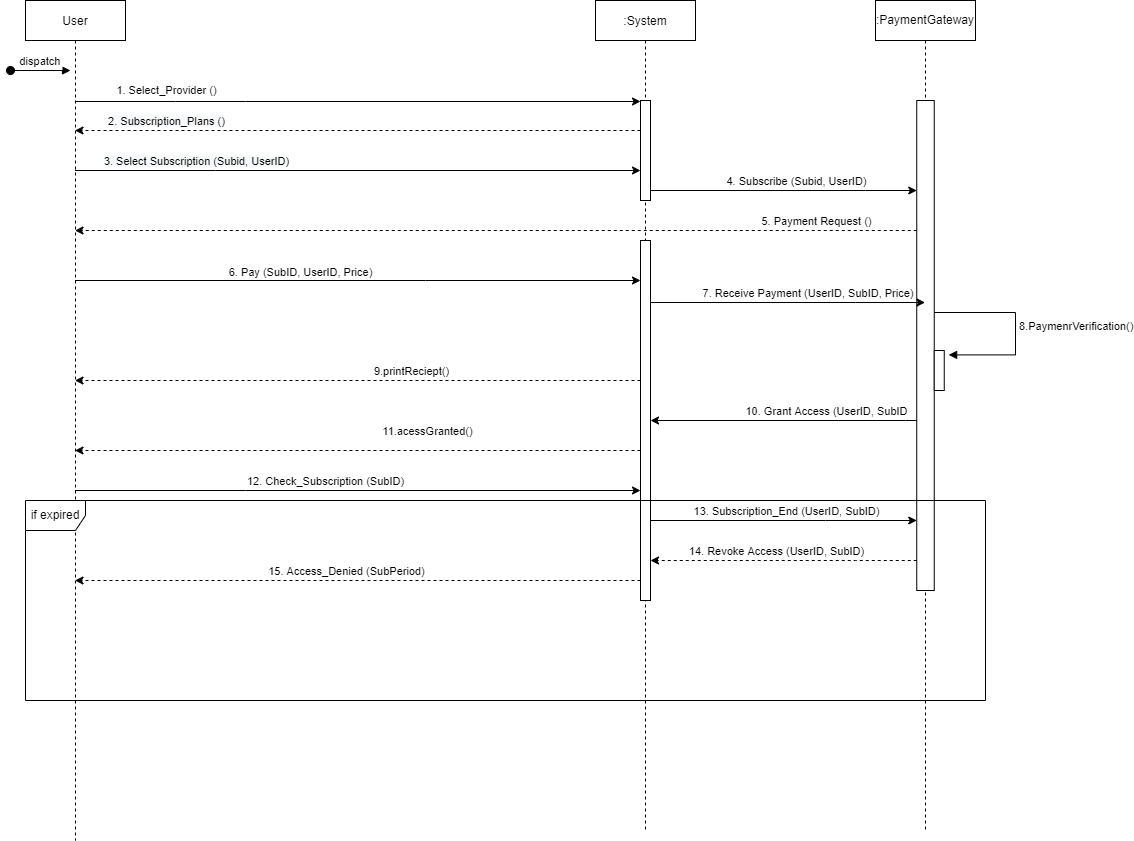

The diagram above was exported from draw.io. Its source (the exported page's mxGraphModel, read from the mxfile embedded in the PNG):
<mxGraphModel dx="1038" dy="649" grid="1" gridSize="10" guides="1" tooltips="1" connect="1" arrows="1" fold="1" page="1" pageScale="1" pageWidth="850" pageHeight="1100" math="0" shadow="0">
  <root>
    <mxCell id="0" />
    <mxCell id="1" parent="0" />
    <mxCell id="qB1glIPISHJ9SAUvLvKr-4" style="edgeStyle=orthogonalEdgeStyle;rounded=0;orthogonalLoop=1;jettySize=auto;html=1;endArrow=classic;endFill=1;" edge="1" parent="1" source="QzdvPK7lxUlpOkm8Amuc-12" target="QzdvPK7lxUlpOkm8Amuc-15">
      <mxGeometry relative="1" as="geometry">
        <mxPoint x="129.5" y="244" as="sourcePoint" />
        <mxPoint x="405" y="244" as="targetPoint" />
        <Array as="points">
          <mxPoint x="270" y="250" />
          <mxPoint x="270" y="250" />
        </Array>
      </mxGeometry>
    </mxCell>
    <mxCell id="qB1glIPISHJ9SAUvLvKr-5" value="&lt;span style=&quot;background-color: rgb(248, 249, 250);&quot;&gt;3. Select Subscription (Subid, UserID)&lt;br&gt;&lt;/span&gt;" style="edgeLabel;html=1;align=center;verticalAlign=middle;resizable=0;points=[];" vertex="1" connectable="0" parent="qB1glIPISHJ9SAUvLvKr-4">
      <mxGeometry x="0.2682" y="-4" relative="1" as="geometry">
        <mxPoint x="-238" y="-14" as="offset" />
      </mxGeometry>
    </mxCell>
    <mxCell id="qB1glIPISHJ9SAUvLvKr-12" style="edgeStyle=orthogonalEdgeStyle;rounded=0;orthogonalLoop=1;jettySize=auto;html=1;endArrow=classic;endFill=1;" edge="1" parent="1" source="QzdvPK7lxUlpOkm8Amuc-12" target="qB1glIPISHJ9SAUvLvKr-14">
      <mxGeometry relative="1" as="geometry">
        <mxPoint x="129.5" y="360" as="sourcePoint" />
        <mxPoint x="405" y="360" as="targetPoint" />
        <Array as="points">
          <mxPoint x="480" y="360" />
          <mxPoint x="480" y="360" />
        </Array>
      </mxGeometry>
    </mxCell>
    <mxCell id="qB1glIPISHJ9SAUvLvKr-13" value="&lt;div&gt;6. Pay (SubID, UserID, Price)&lt;br&gt;&lt;/div&gt;" style="edgeLabel;html=1;align=center;verticalAlign=middle;resizable=0;points=[];" vertex="1" connectable="0" parent="qB1glIPISHJ9SAUvLvKr-12">
      <mxGeometry x="-0.353" y="4" relative="1" as="geometry">
        <mxPoint x="42" y="-5" as="offset" />
      </mxGeometry>
    </mxCell>
    <mxCell id="qB1glIPISHJ9SAUvLvKr-31" style="edgeStyle=orthogonalEdgeStyle;rounded=0;orthogonalLoop=1;jettySize=auto;html=1;endArrow=classic;endFill=1;" edge="1" parent="1" source="QzdvPK7lxUlpOkm8Amuc-12" target="qB1glIPISHJ9SAUvLvKr-14">
      <mxGeometry relative="1" as="geometry">
        <Array as="points">
          <mxPoint x="300" y="570" />
          <mxPoint x="300" y="570" />
        </Array>
      </mxGeometry>
    </mxCell>
    <mxCell id="qB1glIPISHJ9SAUvLvKr-32" value="12. Check_Subscription (SubID)" style="edgeLabel;html=1;align=center;verticalAlign=middle;resizable=0;points=[];" vertex="1" connectable="0" parent="qB1glIPISHJ9SAUvLvKr-31">
      <mxGeometry x="-0.2364" y="2" relative="1" as="geometry">
        <mxPoint x="34" y="-8" as="offset" />
      </mxGeometry>
    </mxCell>
    <mxCell id="QzdvPK7lxUlpOkm8Amuc-12" value="User" style="shape=umlLifeline;perimeter=lifelinePerimeter;container=1;collapsible=0;recursiveResize=0;rounded=0;shadow=0;strokeWidth=1;" parent="1" vertex="1">
      <mxGeometry x="80" y="80" width="100" height="840" as="geometry" />
    </mxCell>
    <mxCell id="QzdvPK7lxUlpOkm8Amuc-13" value="dispatch" style="verticalAlign=bottom;startArrow=oval;endArrow=block;startSize=8;shadow=0;strokeWidth=1;" parent="QzdvPK7lxUlpOkm8Amuc-12" edge="1">
      <mxGeometry relative="1" as="geometry">
        <mxPoint x="-15" y="70" as="sourcePoint" />
        <mxPoint x="45" y="70" as="targetPoint" />
      </mxGeometry>
    </mxCell>
    <mxCell id="QzdvPK7lxUlpOkm8Amuc-14" value=":System" style="shape=umlLifeline;perimeter=lifelinePerimeter;container=1;collapsible=0;recursiveResize=0;rounded=0;shadow=0;strokeWidth=1;" parent="1" vertex="1">
      <mxGeometry x="650" y="80" width="100" height="830" as="geometry" />
    </mxCell>
    <mxCell id="QzdvPK7lxUlpOkm8Amuc-15" value="" style="points=[];perimeter=orthogonalPerimeter;rounded=0;shadow=0;strokeWidth=1;" parent="QzdvPK7lxUlpOkm8Amuc-14" vertex="1">
      <mxGeometry x="45" y="100" width="10" height="100" as="geometry" />
    </mxCell>
    <mxCell id="qB1glIPISHJ9SAUvLvKr-14" value="" style="html=1;points=[];perimeter=orthogonalPerimeter;" vertex="1" parent="QzdvPK7lxUlpOkm8Amuc-14">
      <mxGeometry x="45" y="240" width="10" height="360" as="geometry" />
    </mxCell>
    <mxCell id="QzdvPK7lxUlpOkm8Amuc-16" value=":PaymentGateway" style="shape=umlLifeline;perimeter=lifelinePerimeter;whiteSpace=wrap;html=1;container=1;collapsible=0;recursiveResize=0;outlineConnect=0;" parent="1" vertex="1">
      <mxGeometry x="930" y="80" width="100" height="830" as="geometry" />
    </mxCell>
    <mxCell id="qB1glIPISHJ9SAUvLvKr-7" value="" style="html=1;points=[];perimeter=orthogonalPerimeter;" vertex="1" parent="QzdvPK7lxUlpOkm8Amuc-16">
      <mxGeometry x="41.25" y="100" width="17.5" height="490" as="geometry" />
    </mxCell>
    <mxCell id="qB1glIPISHJ9SAUvLvKr-21" value="" style="html=1;points=[];perimeter=orthogonalPerimeter;" vertex="1" parent="QzdvPK7lxUlpOkm8Amuc-16">
      <mxGeometry x="58.75" y="350" width="10" height="40" as="geometry" />
    </mxCell>
    <mxCell id="qB1glIPISHJ9SAUvLvKr-22" value="8.PaymenrVerification()" style="edgeStyle=orthogonalEdgeStyle;html=1;align=left;spacingLeft=2;endArrow=block;rounded=0;entryX=1.44;entryY=0.11;entryDx=0;entryDy=0;entryPerimeter=0;" edge="1" target="qB1glIPISHJ9SAUvLvKr-21" parent="QzdvPK7lxUlpOkm8Amuc-16" source="qB1glIPISHJ9SAUvLvKr-7">
      <mxGeometry relative="1" as="geometry">
        <mxPoint x="55" y="312" as="sourcePoint" />
        <Array as="points">
          <mxPoint x="140" y="312" />
          <mxPoint x="140" y="354" />
          <mxPoint x="73" y="354" />
        </Array>
        <mxPoint x="60" y="352" as="targetPoint" />
      </mxGeometry>
    </mxCell>
    <mxCell id="QzdvPK7lxUlpOkm8Amuc-22" value="&lt;div&gt;1. Select_Provider ()&lt;/div&gt;" style="endArrow=classic;html=1;rounded=0;labelBackgroundColor=none;endFill=1;" parent="1" source="QzdvPK7lxUlpOkm8Amuc-12" target="QzdvPK7lxUlpOkm8Amuc-15" edge="1">
      <mxGeometry x="-0.6799" y="11" width="50" height="50" relative="1" as="geometry">
        <mxPoint x="129.5" y="181" as="sourcePoint" />
        <mxPoint x="405" y="181" as="targetPoint" />
        <Array as="points">
          <mxPoint x="230" y="181" />
          <mxPoint x="300" y="181" />
        </Array>
        <mxPoint as="offset" />
      </mxGeometry>
    </mxCell>
    <mxCell id="qB1glIPISHJ9SAUvLvKr-2" style="edgeStyle=orthogonalEdgeStyle;rounded=0;orthogonalLoop=1;jettySize=auto;html=1;endArrow=classic;endFill=1;dashed=1;" edge="1" parent="1" source="QzdvPK7lxUlpOkm8Amuc-15" target="QzdvPK7lxUlpOkm8Amuc-12">
      <mxGeometry relative="1" as="geometry">
        <mxPoint x="405" y="214" as="sourcePoint" />
        <mxPoint x="220" y="210" as="targetPoint" />
        <Array as="points">
          <mxPoint x="360" y="210" />
          <mxPoint x="360" y="210" />
        </Array>
      </mxGeometry>
    </mxCell>
    <mxCell id="qB1glIPISHJ9SAUvLvKr-3" value="&lt;span style=&quot;background-color: rgb(248, 249, 250);&quot;&gt;2. Subscription_Plans ()&lt;/span&gt;" style="edgeLabel;html=1;align=center;verticalAlign=middle;resizable=0;points=[];" vertex="1" connectable="0" parent="qB1glIPISHJ9SAUvLvKr-2">
      <mxGeometry x="-0.2465" y="1" relative="1" as="geometry">
        <mxPoint x="-262" y="-11" as="offset" />
      </mxGeometry>
    </mxCell>
    <mxCell id="qB1glIPISHJ9SAUvLvKr-8" style="edgeStyle=orthogonalEdgeStyle;rounded=0;orthogonalLoop=1;jettySize=auto;html=1;endArrow=classic;endFill=1;" edge="1" parent="1">
      <mxGeometry relative="1" as="geometry">
        <mxPoint x="705" y="270" as="sourcePoint" />
        <mxPoint x="971.25" y="270" as="targetPoint" />
        <Array as="points">
          <mxPoint x="920" y="270" />
          <mxPoint x="920" y="270" />
        </Array>
      </mxGeometry>
    </mxCell>
    <mxCell id="qB1glIPISHJ9SAUvLvKr-9" value="4. Subscribe (Subid, UserID)" style="edgeLabel;html=1;align=center;verticalAlign=middle;resizable=0;points=[];" vertex="1" connectable="0" parent="qB1glIPISHJ9SAUvLvKr-8">
      <mxGeometry x="0.1422" y="-1" relative="1" as="geometry">
        <mxPoint x="-7" y="-11" as="offset" />
      </mxGeometry>
    </mxCell>
    <mxCell id="qB1glIPISHJ9SAUvLvKr-10" style="edgeStyle=orthogonalEdgeStyle;rounded=0;orthogonalLoop=1;jettySize=auto;html=1;endArrow=classic;endFill=1;dashed=1;" edge="1" parent="1" source="qB1glIPISHJ9SAUvLvKr-7" target="QzdvPK7lxUlpOkm8Amuc-12">
      <mxGeometry relative="1" as="geometry">
        <Array as="points">
          <mxPoint x="300" y="310" />
          <mxPoint x="300" y="310" />
        </Array>
      </mxGeometry>
    </mxCell>
    <mxCell id="qB1glIPISHJ9SAUvLvKr-11" value="&lt;div&gt;5. Payment Request ()&lt;/div&gt;" style="edgeLabel;html=1;align=center;verticalAlign=middle;resizable=0;points=[];" vertex="1" connectable="0" parent="qB1glIPISHJ9SAUvLvKr-10">
      <mxGeometry x="0.1946" y="3" relative="1" as="geometry">
        <mxPoint x="402" y="-13" as="offset" />
      </mxGeometry>
    </mxCell>
    <mxCell id="qB1glIPISHJ9SAUvLvKr-15" style="edgeStyle=orthogonalEdgeStyle;rounded=0;orthogonalLoop=1;jettySize=auto;html=1;endArrow=classic;endFill=1;" edge="1" parent="1">
      <mxGeometry relative="1" as="geometry">
        <mxPoint x="705" y="382" as="sourcePoint" />
        <mxPoint x="979.5" y="382" as="targetPoint" />
        <Array as="points">
          <mxPoint x="910" y="382" />
          <mxPoint x="910" y="382" />
        </Array>
      </mxGeometry>
    </mxCell>
    <mxCell id="qB1glIPISHJ9SAUvLvKr-16" value="&amp;nbsp;7. Receive Payment (UserID, SubID, Price)" style="edgeLabel;html=1;align=center;verticalAlign=middle;resizable=0;points=[];" vertex="1" connectable="0" parent="qB1glIPISHJ9SAUvLvKr-15">
      <mxGeometry x="-0.3096" y="2" relative="1" as="geometry">
        <mxPoint x="60" y="-8" as="offset" />
      </mxGeometry>
    </mxCell>
    <mxCell id="qB1glIPISHJ9SAUvLvKr-23" style="edgeStyle=orthogonalEdgeStyle;rounded=0;orthogonalLoop=1;jettySize=auto;html=1;endArrow=classic;endFill=1;" edge="1" parent="1" source="qB1glIPISHJ9SAUvLvKr-7" target="qB1glIPISHJ9SAUvLvKr-14">
      <mxGeometry relative="1" as="geometry">
        <Array as="points">
          <mxPoint x="960" y="500" />
          <mxPoint x="960" y="500" />
        </Array>
      </mxGeometry>
    </mxCell>
    <mxCell id="qB1glIPISHJ9SAUvLvKr-24" value="&lt;div&gt;10. Grant Access (UserID, SubID&lt;/div&gt;" style="edgeLabel;html=1;align=center;verticalAlign=middle;resizable=0;points=[];" vertex="1" connectable="0" parent="qB1glIPISHJ9SAUvLvKr-23">
      <mxGeometry x="-0.1644" y="4" relative="1" as="geometry">
        <mxPoint x="20" y="-14" as="offset" />
      </mxGeometry>
    </mxCell>
    <mxCell id="qB1glIPISHJ9SAUvLvKr-27" style="edgeStyle=orthogonalEdgeStyle;rounded=0;orthogonalLoop=1;jettySize=auto;html=1;endArrow=classic;endFill=1;dashed=1;" edge="1" parent="1" source="qB1glIPISHJ9SAUvLvKr-14" target="QzdvPK7lxUlpOkm8Amuc-12">
      <mxGeometry relative="1" as="geometry">
        <Array as="points">
          <mxPoint x="320" y="460" />
          <mxPoint x="320" y="460" />
        </Array>
      </mxGeometry>
    </mxCell>
    <mxCell id="qB1glIPISHJ9SAUvLvKr-28" value="9.printReciept()" style="edgeLabel;html=1;align=center;verticalAlign=middle;resizable=0;points=[];" vertex="1" connectable="0" parent="qB1glIPISHJ9SAUvLvKr-27">
      <mxGeometry x="-0.3423" y="5" relative="1" as="geometry">
        <mxPoint x="-44" y="-15" as="offset" />
      </mxGeometry>
    </mxCell>
    <mxCell id="qB1glIPISHJ9SAUvLvKr-29" style="edgeStyle=orthogonalEdgeStyle;rounded=0;orthogonalLoop=1;jettySize=auto;html=1;dashed=1;endArrow=classic;endFill=1;" edge="1" parent="1" source="qB1glIPISHJ9SAUvLvKr-14" target="QzdvPK7lxUlpOkm8Amuc-12">
      <mxGeometry relative="1" as="geometry">
        <Array as="points">
          <mxPoint x="230" y="530" />
          <mxPoint x="230" y="530" />
        </Array>
      </mxGeometry>
    </mxCell>
    <mxCell id="qB1glIPISHJ9SAUvLvKr-30" value="11.acessGranted()" style="edgeLabel;html=1;align=center;verticalAlign=middle;resizable=0;points=[];" vertex="1" connectable="0" parent="qB1glIPISHJ9SAUvLvKr-29">
      <mxGeometry x="-0.3858" y="3" relative="1" as="geometry">
        <mxPoint x="-40" y="-23" as="offset" />
      </mxGeometry>
    </mxCell>
    <mxCell id="qB1glIPISHJ9SAUvLvKr-35" value="if expired" style="shape=umlFrame;whiteSpace=wrap;html=1;" vertex="1" parent="1">
      <mxGeometry x="80" y="580" width="960" height="200" as="geometry" />
    </mxCell>
    <mxCell id="qB1glIPISHJ9SAUvLvKr-36" style="edgeStyle=orthogonalEdgeStyle;rounded=0;orthogonalLoop=1;jettySize=auto;html=1;endArrow=classic;endFill=1;" edge="1" parent="1" source="qB1glIPISHJ9SAUvLvKr-14" target="qB1glIPISHJ9SAUvLvKr-7">
      <mxGeometry relative="1" as="geometry">
        <Array as="points">
          <mxPoint x="880" y="600" />
          <mxPoint x="880" y="600" />
        </Array>
      </mxGeometry>
    </mxCell>
    <mxCell id="qB1glIPISHJ9SAUvLvKr-37" value="&lt;div&gt;13. Subscription_End (UserID, SubID)&lt;br&gt;&lt;/div&gt;" style="edgeLabel;html=1;align=center;verticalAlign=middle;resizable=0;points=[];" vertex="1" connectable="0" parent="qB1glIPISHJ9SAUvLvKr-36">
      <mxGeometry x="0.2785" y="-1" relative="1" as="geometry">
        <mxPoint x="-35" y="-11" as="offset" />
      </mxGeometry>
    </mxCell>
    <mxCell id="qB1glIPISHJ9SAUvLvKr-38" style="edgeStyle=orthogonalEdgeStyle;rounded=0;orthogonalLoop=1;jettySize=auto;html=1;endArrow=classic;endFill=1;dashed=1;" edge="1" parent="1" source="qB1glIPISHJ9SAUvLvKr-7" target="qB1glIPISHJ9SAUvLvKr-14">
      <mxGeometry relative="1" as="geometry">
        <Array as="points">
          <mxPoint x="910" y="640" />
          <mxPoint x="910" y="640" />
        </Array>
      </mxGeometry>
    </mxCell>
    <mxCell id="qB1glIPISHJ9SAUvLvKr-39" value="&lt;div&gt;14. Revoke Access (UserID, SubID)&lt;/div&gt;" style="edgeLabel;html=1;align=center;verticalAlign=middle;resizable=0;points=[];" vertex="1" connectable="0" parent="qB1glIPISHJ9SAUvLvKr-38">
      <mxGeometry x="-0.3161" y="4" relative="1" as="geometry">
        <mxPoint x="-50" y="-14" as="offset" />
      </mxGeometry>
    </mxCell>
    <mxCell id="qB1glIPISHJ9SAUvLvKr-40" style="edgeStyle=orthogonalEdgeStyle;rounded=0;orthogonalLoop=1;jettySize=auto;html=1;dashed=1;endArrow=classic;endFill=1;" edge="1" parent="1" source="qB1glIPISHJ9SAUvLvKr-14" target="QzdvPK7lxUlpOkm8Amuc-12">
      <mxGeometry relative="1" as="geometry">
        <Array as="points">
          <mxPoint x="400" y="660" />
          <mxPoint x="400" y="660" />
        </Array>
      </mxGeometry>
    </mxCell>
    <mxCell id="qB1glIPISHJ9SAUvLvKr-41" value="15. Access_Denied (SubPeriod)" style="edgeLabel;html=1;align=center;verticalAlign=middle;resizable=0;points=[];" vertex="1" connectable="0" parent="qB1glIPISHJ9SAUvLvKr-40">
      <mxGeometry x="-0.159" y="-3" relative="1" as="geometry">
        <mxPoint x="-57" y="-7" as="offset" />
      </mxGeometry>
    </mxCell>
  </root>
</mxGraphModel>